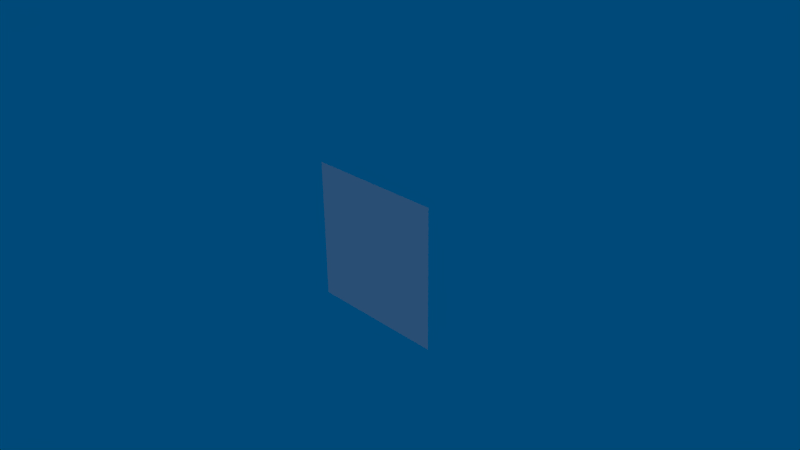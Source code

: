 # Source: clouds.blend  (saved by Blender 2.70.0; exported with 4.5.12 LTS)
import bpy
from mathutils import Matrix  # noqa: F401  (used for matrix-valued properties, if any)

bpy.ops.wm.read_factory_settings(use_empty=True)
scene = bpy.context.scene
scene.name = 'Scene'

# ---- collections
col_collection_1 = bpy.data.collections.new('Collection 1'); scene.collection.children.link(col_collection_1)

# ---- materials (node trees are filled in below, after node groups)
mat_material = bpy.data.materials.new('Material')
mat_material.alpha_threshold = 0.0
mat_material.use_transparent_shadow = False
mat_material.roughness = 0.5
mat_material.line_color = (0.0, 0.0, 0.0, 1.0)

# ---- material node trees

# ---- world
world_world = bpy.data.worlds.new('World'); scene.world = world_world
world_world.color = (0.0, 0.06728, 0.1902)
world_world.use_sun_shadow = False
world_world.sun_shadow_jitter_overblur = 0.0
world_world.cycles.sampling_method = 'MANUAL'
world_world.cycles.sample_map_resolution = 256
world_world.light_settings.ao_factor = 0.5

# ---- cameras
cam_camera = bpy.data.cameras.new('Camera')
cam_camera.clip_end = 100.0
cam_camera.lens = 35.0
cam_camera.sensor_width = 32.0
cam_camera.sensor_height = 18.0
cam_camera.ortho_scale = 7.314
cam_camera.dof.focus_distance = 0.0
cam_camera.dof.aperture_fstop = 128.0

# ---- lights
light_lamp = bpy.data.lights.new('Lamp', 'SUN')
light_lamp.transmission_factor = 0.0
light_lamp.cutoff_distance = 30.0
light_lamp.angle = 1.571
light_lamp.energy = 1.0
light_lamp.shadow_buffer_clip_start = 1.001
light_lamp.shadow_soft_size = 1.0
light_lamp.shadow_cascade_max_distance = 1000.0
light_lamp.cycles.use_multiple_importance_sampling = False

# ---- meshes
me_cube = bpy.data.meshes.new('Cube')
me_cube.from_pydata([(-0.99, 0.0, -0.99), (-0.99, 0.0, 0.99), (0.99, 0.0, 0.99), (0.99, 0.0, -0.99)], [], [(0, 3, 2, 1)])
_uv = me_cube.uv_layers.new(name='UVMap')
_uv.uv.foreach_set('vector', [8.941e-08, 1.0, 0.0, 5.96e-08, 1.0, 0.0, 1.0, 1.0])
me_cube.materials.append(mat_material)
me_cube.use_remesh_preserve_volume = False
me_cube.use_remesh_preserve_attributes = False
me_cube.use_mirror_vertex_groups = False
me_cube.update()

# ---- objects
ob_cube = bpy.data.objects.new('Cube', me_cube)
ob_lamp = bpy.data.objects.new('Lamp', light_lamp)
ob_camera = bpy.data.objects.new('Camera', cam_camera)

# ---- transforms, parenting, visibility, modifiers, constraints
ob_cube.location = (0.0, 0.0, 0.0)
ob_cube.lock_rotations_4d = False
ob_cube.empty_display_type = 'ARROWS'
ob_cube.lineart.crease_threshold = 0.0
ob_lamp.location = (4.076, 1.005, 5.904)
ob_lamp.rotation_euler = (0.6503, 0.05522, 1.866)
ob_lamp.lock_rotations_4d = False
ob_lamp.empty_display_type = 'ARROWS'
ob_lamp.color = (0.0, 0.0, 0.0, 0.0)
ob_lamp.lineart.crease_threshold = 0.0
ob_camera.location = (7.481, -6.508, 5.344)
ob_camera.rotation_euler = (1.109, 0.01082, 0.8149)
ob_camera.lock_rotations_4d = False
ob_camera.empty_display_type = 'ARROWS'
ob_camera.color = (0.0, 0.0, 0.0, 0.0)
ob_camera.display_type = 'WIRE'
ob_camera.lineart.crease_threshold = 0.0

# ---- collection membership
col_collection_1.objects.link(ob_cube)
col_collection_1.objects.link(ob_lamp)
col_collection_1.objects.link(ob_camera)

# ---- scene / render settings (as saved in the file)
scene.camera = ob_camera
scene.frame_start = 1; scene.frame_end = 250; scene.frame_set(1)
scene.render.engine = 'BLENDER_EEVEE_NEXT'
scene.render.image_settings.color_mode = 'RGB'
scene.render.image_settings.compression = 90
scene.render.resolution_percentage = 50
scene.render.dither_intensity = 0.0
scene.render.bake_margin = 2
scene.render.bake_bias = 0.0
scene.cycles.use_denoising = False
scene.cycles.samples = 10
scene.cycles.sampling_pattern = 'TABULATED_SOBOL'
scene.cycles.light_sampling_threshold = 0.0
scene.cycles.use_adaptive_sampling = False
scene.cycles.use_light_tree = False
scene.cycles.blur_glossy = 0.0
scene.cycles.volume_bounces = 1
scene.cycles.pixel_filter_type = 'GAUSSIAN'
scene.cycles.sample_clamp_indirect = 0.0
scene.view_settings.view_transform = 'Standard'
bpy.context.view_layer.update()
